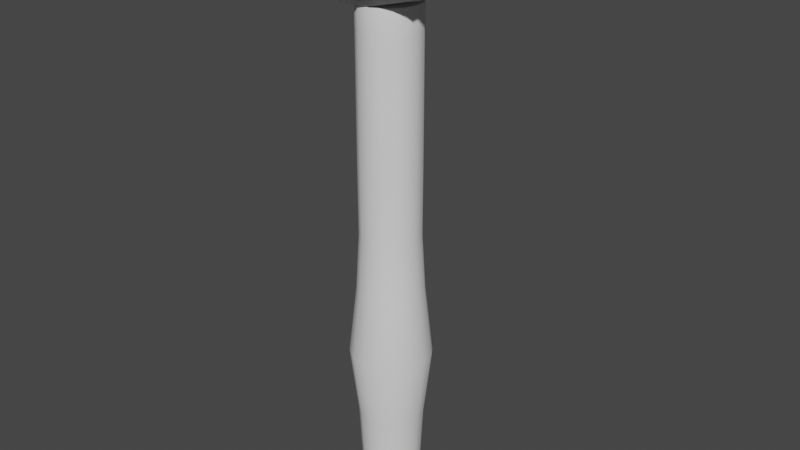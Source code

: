 # Source: hammer.blend  (saved by Blender 2.92.15; exported with 4.5.12 LTS)
import bpy
from mathutils import Matrix  # noqa: F401  (used for matrix-valued properties, if any)

bpy.ops.wm.read_factory_settings(use_empty=True)
scene = bpy.context.scene
scene.name = 'Scene'

# ---- collections
col_collection = bpy.data.collections.new('Collection'); scene.collection.children.link(col_collection)

# ---- world
world_world = bpy.data.worlds.new('World'); scene.world = world_world
world_world.use_nodes = True; world_world.node_tree.nodes.clear()
_N = world_world.node_tree.nodes; _L = world_world.node_tree.links
n0 = _N.new('ShaderNodeOutputWorld'); n0.name = 'World Output'; n0.location = (300, 300)
n1 = _N.new('ShaderNodeBackground'); n1.name = 'Background'; n1.location = (10, 300)
n1.inputs[0].default_value = (0.05088, 0.05088, 0.05088, 1.0)
_L.new(n1.outputs[0], n0.inputs[0])
n0.is_active_output = True
world_world.color = (0.05088, 0.05088, 0.05088)
world_world.use_sun_shadow = False
world_world.sun_shadow_jitter_overblur = 0.0

# ---- meshes
me_cylinder = bpy.data.meshes.new('Cylinder')
me_cylinder.from_pydata([(-5.394e-09, 0.9704, -1.06), (0.0, 1.0, 0.8532), (0.3714, 0.8965, -1.06), (0.3827, 0.9239, 0.8532), (0.6862, 0.6862, -1.06), (0.7071, 0.7071, 0.8532), (0.8965, 0.3714, -1.06), (0.9239, 0.3827, 0.8532), (0.9704, -4.394e-08, -1.06), (1.0, -4.371e-08, 0.8532), (0.8965, -0.3714, -1.06), (0.9239, -0.3827, 0.8532), (0.6862, -0.6862, -1.06), (0.7071, -0.7071, 0.8532), (0.3714, -0.8965, -1.06), (0.3827, -0.9239, 0.8532), (1.463e-07, -0.9704, -1.06), (1.51e-07, -1.0, 0.8532), (-0.3714, -0.8965, -1.06), (-0.3827, -0.9239, 0.8532), (-0.6862, -0.6862, -1.06), (-0.7071, -0.7071, 0.8532), (-0.8965, -0.3714, -1.06), (-0.9239, -0.3827, 0.8532), (-0.9704, 9.902e-09, -1.06), (-1.0, 1.192e-08, 0.8532), (-0.8965, 0.3714, -1.06), (-0.9239, 0.3827, 0.8532), (-0.6862, 0.6862, -1.06), (-0.7071, 0.7071, 0.8532), (-0.3714, 0.8965, -1.06), (-0.3827, 0.9239, 0.8532), (4.637e-10, 0.9871, -0.9936), (0.3777, 0.912, -0.9936), (0.698, 0.698, -0.9936), (0.912, 0.3777, -0.9936), (0.9871, -4.348e-08, -0.9936), (0.912, -0.3777, -0.9936), (0.698, -0.698, -0.9936), (0.3777, -0.912, -0.9936), (1.495e-07, -0.9871, -0.9936), (-0.3777, -0.912, -0.9936), (-0.698, -0.698, -0.9936), (-0.912, -0.3777, -0.9936), (-0.9871, 1.144e-08, -0.9936), (-0.912, 0.3777, -0.9936), (-0.698, 0.698, -0.9936), (-0.3777, 0.912, -0.9936), (3.917e-10, 0.9891, -0.005474), (0.3785, 0.9138, -0.005474), (0.6994, 0.6994, -0.005474), (0.9138, 0.3785, -0.005474), (0.9891, -4.352e-08, -0.005474), (0.9138, -0.3785, -0.005474), (0.6994, -0.6994, -0.005474), (0.3785, -0.9138, -0.005474), (1.497e-07, -0.9891, -0.005474), (-0.3785, -0.9138, -0.005474), (-0.6994, -0.6994, -0.005474), (-0.9138, -0.3785, -0.005474), (-0.9891, 1.151e-08, -0.005474), (-0.9138, 0.3785, -0.005474), (-0.6994, 0.6994, -0.005474), (-0.3785, 0.9138, -0.005474), (0.5181, 1.251, -0.5002), (0.9574, 0.9574, -0.5002), (1.251, 0.5181, -0.5002), (1.354, -6.014e-08, -0.5002), (1.251, -0.5181, -0.5002), (0.9574, -0.9574, -0.5002), (0.5181, -1.251, -0.5002), (1.809e-07, -1.354, -0.5002), (-0.5181, -1.251, -0.5002), (-0.9574, -0.9574, -0.5002), (-1.251, -0.5181, -0.5002), (-1.354, 1.518e-08, -0.5002), (-1.251, 0.5181, -0.5002), (-0.9574, 0.9574, -0.5002), (-0.5181, 1.251, -0.5002), (-2.35e-08, 1.354, -0.5002), (0.0, 1.0, 0.497), (0.3827, 0.9239, 0.497), (0.7071, 0.7071, 0.497), (0.9239, 0.3827, 0.497), (1.0, -4.371e-08, 0.497), (0.9239, -0.3827, 0.497), (0.7071, -0.7071, 0.497), (0.3827, -0.9239, 0.497), (1.51e-07, -1.0, 0.497), (-0.3827, -0.9239, 0.497), (-0.7071, -0.7071, 0.497), (-0.9239, -0.3827, 0.497), (-1.0, 1.192e-08, 0.497), (-0.9239, 0.3827, 0.497), (-0.7071, 0.7071, 0.497), (-0.3827, 0.9239, 0.497), (0.0, 1.0, 0.7485), (0.3827, 0.9239, 0.7485), (0.7071, 0.7071, 0.7485), (0.9239, 0.3827, 0.7485), (1.0, -4.371e-08, 0.7485), (0.9239, -0.3827, 0.7485), (0.7071, -0.7071, 0.7485), (0.3827, -0.9239, 0.7485), (1.51e-07, -1.0, 0.7485), (-0.3827, -0.9239, 0.7485), (-0.7071, -0.7071, 0.7485), (-0.9239, -0.3827, 0.7485), (-1.0, 1.192e-08, 0.7485), (-0.9239, 0.3827, 0.7485), (-0.7071, 0.7071, 0.7485), (-0.3827, 0.9239, 0.7485), (0.3827, 0.9239, 0.2485), (0.7071, 0.7071, 0.2485), (0.9239, 0.3827, 0.2485), (1.0, -4.371e-08, 0.2485), (0.9239, -0.3827, 0.2485), (0.7071, -0.7071, 0.2485), (0.3827, -0.9239, 0.2485), (1.51e-07, -1.0, 0.2485), (-0.3827, -0.9239, 0.2485), (-0.7071, -0.7071, 0.2485), (-0.9239, -0.3827, 0.2485), (-1.0, 1.192e-08, 0.2485), (-0.9239, 0.3827, 0.2485), (-0.7071, 0.7071, 0.2485), (-0.3827, 0.9239, 0.2485), (0.0, 1.0, 0.2485), (-4.138e-09, 1.09, -0.2275), (0.4173, 1.007, -0.2275), (0.7711, 0.7711, -0.2275), (1.007, 0.4173, -0.2275), (1.09, -4.749e-08, -0.2275), (1.007, -0.4173, -0.2275), (0.7711, -0.7711, -0.2275), (0.4173, -1.007, -0.2275), (1.605e-07, -1.09, -0.2275), (-0.4173, -1.007, -0.2275), (-0.7711, -0.7711, -0.2275), (-1.007, -0.4173, -0.2275), (-1.09, 1.318e-08, -0.2275), (-1.007, 0.4173, -0.2275), (-0.7711, 0.7711, -0.2275), (-0.4173, 1.007, -0.2275), (0.4153, 1.003, -0.7754), (0.7673, 0.7673, -0.7754), (1.003, 0.4153, -0.7754), (1.085, -4.733e-08, -0.7754), (1.003, -0.4153, -0.7754), (0.7673, -0.7673, -0.7754), (0.4153, -1.003, -0.7754), (1.599e-07, -1.085, -0.7754), (-0.4153, -1.003, -0.7754), (-0.7673, -0.7673, -0.7754), (-1.003, -0.4153, -0.7754), (-1.085, 1.305e-08, -0.7754), (-1.003, 0.4153, -0.7754), (-0.7673, 0.7673, -0.7754), (-0.4153, 1.003, -0.7754), (-3.927e-09, 1.085, -0.7754)], [], [(96, 1, 3, 97), (97, 3, 5, 98), (98, 5, 7, 99), (99, 7, 9, 100), (100, 9, 11, 101), (101, 11, 13, 102), (102, 13, 15, 103), (103, 15, 17, 104), (104, 17, 19, 105), (105, 19, 21, 106), (106, 21, 23, 107), (107, 23, 25, 108), (108, 25, 27, 109), (109, 27, 29, 110), (3, 1, 31, 29, 27, 25, 23, 21, 19, 17, 15, 13, 11, 9, 7, 5), (110, 29, 31, 111), (111, 31, 1, 96), (0, 2, 4, 6, 8, 10, 12, 14, 16, 18, 20, 22, 24, 26, 28, 30), (2, 0, 32, 33), (4, 2, 33, 34), (6, 4, 34, 35), (8, 6, 35, 36), (10, 8, 36, 37), (12, 10, 37, 38), (14, 12, 38, 39), (16, 14, 39, 40), (18, 16, 40, 41), (20, 18, 41, 42), (22, 20, 42, 43), (24, 22, 43, 44), (26, 24, 44, 45), (28, 26, 45, 46), (30, 28, 46, 47), (0, 30, 47, 32), (143, 63, 48, 128), (142, 62, 63, 143), (141, 61, 62, 142), (140, 60, 61, 141), (139, 59, 60, 140), (138, 58, 59, 139), (137, 57, 58, 138), (136, 56, 57, 137), (135, 55, 56, 136), (134, 54, 55, 135), (133, 53, 54, 134), (132, 52, 53, 133), (131, 51, 52, 132), (130, 50, 51, 131), (129, 49, 50, 130), (128, 48, 49, 129), (159, 79, 64, 144), (144, 64, 65, 145), (145, 65, 66, 146), (146, 66, 67, 147), (147, 67, 68, 148), (148, 68, 69, 149), (149, 69, 70, 150), (150, 70, 71, 151), (151, 71, 72, 152), (152, 72, 73, 153), (153, 73, 74, 154), (154, 74, 75, 155), (155, 75, 76, 156), (156, 76, 77, 157), (157, 77, 78, 158), (158, 78, 79, 159), (126, 95, 80, 127), (125, 94, 95, 126), (124, 93, 94, 125), (123, 92, 93, 124), (122, 91, 92, 123), (121, 90, 91, 122), (120, 89, 90, 121), (119, 88, 89, 120), (118, 87, 88, 119), (117, 86, 87, 118), (116, 85, 86, 117), (115, 84, 85, 116), (114, 83, 84, 115), (113, 82, 83, 114), (112, 81, 82, 113), (127, 80, 81, 112), (95, 111, 96, 80), (94, 110, 111, 95), (93, 109, 110, 94), (92, 108, 109, 93), (91, 107, 108, 92), (90, 106, 107, 91), (89, 105, 106, 90), (88, 104, 105, 89), (87, 103, 104, 88), (86, 102, 103, 87), (85, 101, 102, 86), (84, 100, 101, 85), (83, 99, 100, 84), (82, 98, 99, 83), (81, 97, 98, 82), (80, 96, 97, 81), (48, 127, 112, 49), (49, 112, 113, 50), (50, 113, 114, 51), (51, 114, 115, 52), (52, 115, 116, 53), (53, 116, 117, 54), (54, 117, 118, 55), (55, 118, 119, 56), (56, 119, 120, 57), (57, 120, 121, 58), (58, 121, 122, 59), (59, 122, 123, 60), (60, 123, 124, 61), (61, 124, 125, 62), (62, 125, 126, 63), (63, 126, 127, 48), (79, 128, 129, 64), (64, 129, 130, 65), (65, 130, 131, 66), (66, 131, 132, 67), (67, 132, 133, 68), (68, 133, 134, 69), (69, 134, 135, 70), (70, 135, 136, 71), (71, 136, 137, 72), (72, 137, 138, 73), (73, 138, 139, 74), (74, 139, 140, 75), (75, 140, 141, 76), (76, 141, 142, 77), (77, 142, 143, 78), (78, 143, 128, 79), (47, 158, 159, 32), (46, 157, 158, 47), (45, 156, 157, 46), (44, 155, 156, 45), (43, 154, 155, 44), (42, 153, 154, 43), (41, 152, 153, 42), (40, 151, 152, 41), (39, 150, 151, 40), (38, 149, 150, 39), (37, 148, 149, 38), (36, 147, 148, 37), (35, 146, 147, 36), (34, 145, 146, 35), (33, 144, 145, 34), (32, 159, 144, 33)])
me_cylinder.polygons.foreach_set('use_smooth', [True] * 146)
_uv = me_cylinder.uv_layers.new(name='UVMap')
_uv.uv.foreach_set('vector', [1.0, 0.9371, 1.0, 1.0, 0.9375, 1.0, 0.9375, 0.9371, 0.9375, 0.9371, 0.9375, 1.0, 0.875, 1.0, 0.875, 0.9371, 0.875, 0.9371, 0.875, 1.0, 0.8125, 1.0, 0.8125, 0.9371, 0.8125, 0.9371, 0.8125, 1.0, 0.75, 1.0, 0.75, 0.9371, 0.75, 0.9371, 0.75, 1.0, 0.6875, 1.0, 0.6875, 0.9371, 0.6875, 0.9371, 0.6875, 1.0, 0.625, 1.0, 0.625, 0.9371, 0.625, 0.9371, 0.625, 1.0, 0.5625, 1.0, 0.5625, 0.9371, 0.5625, 0.9371, 0.5625, 1.0, 0.5, 1.0, 0.5, 0.9371, 0.5, 0.9371, 0.5, 1.0, 0.4375, 1.0, 0.4375, 0.9371, 0.4375, 0.9371, 0.4375, 1.0, 0.375, 1.0, 0.375, 0.9371, 0.375, 0.9371, 0.375, 1.0, 0.3125, 1.0, 0.3125, 0.9371, 0.3125, 0.9371, 0.3125, 1.0, 0.25, 1.0, 0.25, 0.9371, 0.25, 0.9371, 0.25, 1.0, 0.1875, 1.0, 0.1875, 0.9371, 0.1875, 0.9371, 0.1875, 1.0, 0.125, 1.0, 0.125, 0.9371, 0.3418, 0.4717, 0.25, 0.49, 0.1582, 0.4717, 0.08029, 0.4197, 0.02827, 0.3418, 0.01, 0.25, 0.02827, 0.1582, 0.08029, 0.08029, 0.1582, 0.02827, 0.25, 0.01, 0.3418, 0.02827, 0.4197, 0.08029, 0.4717, 0.1582, 0.49, 0.25, 0.4717, 0.3418, 0.4197, 0.4197, 0.125, 0.9371, 0.125, 1.0, 0.0625, 1.0, 0.0625, 0.9371, 0.0625, 0.9371, 0.0625, 1.0, 0.0, 1.0, 0.0, 0.9371, 0.75, 0.4829, 0.8391, 0.4652, 0.9147, 0.4147, 0.9652, 0.3391, 0.9829, 0.25, 0.9652, 0.1609, 0.9147, 0.08532, 0.8391, 0.03483, 0.75, 0.0171, 0.6609, 0.03483, 0.5853, 0.08532, 0.5348, 0.1609, 0.5171, 0.25, 0.5348, 0.3391, 0.5853, 0.4147, 0.6609, 0.4652, 0.8391, 0.4652, 0.75, 0.4829, 0.75, 0.49, 0.8418, 0.4717, 0.9147, 0.4147, 0.8391, 0.4652, 0.8418, 0.4717, 0.9197, 0.4197, 0.9652, 0.3391, 0.9147, 0.4147, 0.9197, 0.4197, 0.9717, 0.3418, 0.9829, 0.25, 0.9652, 0.3391, 0.9717, 0.3418, 0.99, 0.25, 0.9652, 0.1609, 0.9829, 0.25, 0.99, 0.25, 0.9717, 0.1582, 0.9147, 0.08532, 0.9652, 0.1609, 0.9717, 0.1582, 0.9197, 0.08029, 0.8391, 0.03483, 0.9147, 0.08532, 0.9197, 0.08029, 0.8418, 0.02827, 0.75, 0.0171, 0.8391, 0.03483, 0.8418, 0.02827, 0.75, 0.01, 0.6609, 0.03483, 0.75, 0.0171, 0.75, 0.01, 0.6582, 0.02827, 0.5853, 0.08532, 0.6609, 0.03483, 0.6582, 0.02827, 0.5803, 0.08029, 0.5348, 0.1609, 0.5853, 0.08532, 0.5803, 0.08029, 0.5283, 0.1582, 0.5171, 0.25, 0.5348, 0.1609, 0.5283, 0.1582, 0.51, 0.25, 0.5348, 0.3391, 0.5171, 0.25, 0.51, 0.25, 0.5283, 0.3418, 0.5853, 0.4147, 0.5348, 0.3391, 0.5283, 0.3418, 0.5803, 0.4197, 0.6609, 0.4652, 0.5853, 0.4147, 0.5803, 0.4197, 0.6582, 0.4717, 0.75, 0.4829, 0.6609, 0.4652, 0.6582, 0.4717, 0.75, 0.49, 0.0625, 0.6875, 0.0625, 0.75, 0.0, 0.75, 0.0, 0.6875, 0.125, 0.6875, 0.125, 0.75, 0.0625, 0.75, 0.0625, 0.6875, 0.1875, 0.6875, 0.1875, 0.75, 0.125, 0.75, 0.125, 0.6875, 0.25, 0.6875, 0.25, 0.75, 0.1875, 0.75, 0.1875, 0.6875, 0.3125, 0.6875, 0.3125, 0.75, 0.25, 0.75, 0.25, 0.6875, 0.375, 0.6875, 0.375, 0.75, 0.3125, 0.75, 0.3125, 0.6875, 0.4375, 0.6875, 0.4375, 0.75, 0.375, 0.75, 0.375, 0.6875, 0.5, 0.6875, 0.5, 0.75, 0.4375, 0.75, 0.4375, 0.6875, 0.5625, 0.6875, 0.5625, 0.75, 0.5, 0.75, 0.5, 0.6875, 0.625, 0.6875, 0.625, 0.75, 0.5625, 0.75, 0.5625, 0.6875, 0.6875, 0.6875, 0.6875, 0.75, 0.625, 0.75, 0.625, 0.6875, 0.75, 0.6875, 0.75, 0.75, 0.6875, 0.75, 0.6875, 0.6875, 0.8125, 0.6875, 0.8125, 0.75, 0.75, 0.75, 0.75, 0.6875, 0.875, 0.6875, 0.875, 0.75, 0.8125, 0.75, 0.8125, 0.6875, 0.9375, 0.6875, 0.9375, 0.75, 0.875, 0.75, 0.875, 0.6875, 1.0, 0.6875, 1.0, 0.75, 0.9375, 0.75, 0.9375, 0.6875, 1.0, 0.5616, 1.0, 0.625, 0.9375, 0.625, 0.9375, 0.5616, 0.9375, 0.5616, 0.9375, 0.625, 0.875, 0.625, 0.875, 0.5616, 0.875, 0.5616, 0.875, 0.625, 0.8125, 0.625, 0.8125, 0.5616, 0.8125, 0.5616, 0.8125, 0.625, 0.75, 0.625, 0.75, 0.5616, 0.75, 0.5616, 0.75, 0.625, 0.6875, 0.625, 0.6875, 0.5616, 0.6875, 0.5616, 0.6875, 0.625, 0.625, 0.625, 0.625, 0.5616, 0.625, 0.5616, 0.625, 0.625, 0.5625, 0.625, 0.5625, 0.5616, 0.5625, 0.5616, 0.5625, 0.625, 0.5, 0.625, 0.5, 0.5616, 0.5, 0.5616, 0.5, 0.625, 0.4375, 0.625, 0.4375, 0.5616, 0.4375, 0.5616, 0.4375, 0.625, 0.375, 0.625, 0.375, 0.5616, 0.375, 0.5616, 0.375, 0.625, 0.3125, 0.625, 0.3125, 0.5616, 0.3125, 0.5616, 0.3125, 0.625, 0.25, 0.625, 0.25, 0.5616, 0.25, 0.5616, 0.25, 0.625, 0.1875, 0.625, 0.1875, 0.5616, 0.1875, 0.5616, 0.1875, 0.625, 0.125, 0.625, 0.125, 0.5616, 0.125, 0.5616, 0.125, 0.625, 0.0625, 0.625, 0.0625, 0.5616, 0.0625, 0.5616, 0.0625, 0.625, 0.0, 0.625, 0.0, 0.5616, 0.0625, 0.8121, 0.0625, 0.8742, 0.0, 0.8742, 0.0, 0.8121, 0.125, 0.8121, 0.125, 0.8742, 0.0625, 0.8742, 0.0625, 0.8121, 0.1875, 0.8121, 0.1875, 0.8742, 0.125, 0.8742, 0.125, 0.8121, 0.25, 0.8121, 0.25, 0.8742, 0.1875, 0.8742, 0.1875, 0.8121, 0.3125, 0.8121, 0.3125, 0.8742, 0.25, 0.8742, 0.25, 0.8121, 0.375, 0.8121, 0.375, 0.8742, 0.3125, 0.8742, 0.3125, 0.8121, 0.4375, 0.8121, 0.4375, 0.8742, 0.375, 0.8742, 0.375, 0.8121, 0.5, 0.8121, 0.5, 0.8742, 0.4375, 0.8742, 0.4375, 0.8121, 0.5625, 0.8121, 0.5625, 0.8742, 0.5, 0.8742, 0.5, 0.8121, 0.625, 0.8121, 0.625, 0.8742, 0.5625, 0.8742, 0.5625, 0.8121, 0.6875, 0.8121, 0.6875, 0.8742, 0.625, 0.8742, 0.625, 0.8121, 0.75, 0.8121, 0.75, 0.8742, 0.6875, 0.8742, 0.6875, 0.8121, 0.8125, 0.8121, 0.8125, 0.8742, 0.75, 0.8742, 0.75, 0.8121, 0.875, 0.8121, 0.875, 0.8742, 0.8125, 0.8742, 0.8125, 0.8121, 0.9375, 0.8121, 0.9375, 0.8742, 0.875, 0.8742, 0.875, 0.8121, 1.0, 0.8121, 1.0, 0.8742, 0.9375, 0.8742, 0.9375, 0.8121, 0.0625, 0.8742, 0.0625, 0.9371, 0.0, 0.9371, 0.0, 0.8742, 0.125, 0.8742, 0.125, 0.9371, 0.0625, 0.9371, 0.0625, 0.8742, 0.1875, 0.8742, 0.1875, 0.9371, 0.125, 0.9371, 0.125, 0.8742, 0.25, 0.8742, 0.25, 0.9371, 0.1875, 0.9371, 0.1875, 0.8742, 0.3125, 0.8742, 0.3125, 0.9371, 0.25, 0.9371, 0.25, 0.8742, 0.375, 0.8742, 0.375, 0.9371, 0.3125, 0.9371, 0.3125, 0.8742, 0.4375, 0.8742, 0.4375, 0.9371, 0.375, 0.9371, 0.375, 0.8742, 0.5, 0.8742, 0.5, 0.9371, 0.4375, 0.9371, 0.4375, 0.8742, 0.5625, 0.8742, 0.5625, 0.9371, 0.5, 0.9371, 0.5, 0.8742, 0.625, 0.8742, 0.625, 0.9371, 0.5625, 0.9371, 0.5625, 0.8742, 0.6875, 0.8742, 0.6875, 0.9371, 0.625, 0.9371, 0.625, 0.8742, 0.75, 0.8742, 0.75, 0.9371, 0.6875, 0.9371, 0.6875, 0.8742, 0.8125, 0.8742, 0.8125, 0.9371, 0.75, 0.9371, 0.75, 0.8742, 0.875, 0.8742, 0.875, 0.9371, 0.8125, 0.9371, 0.8125, 0.8742, 0.9375, 0.8742, 0.9375, 0.9371, 0.875, 0.9371, 0.875, 0.8742, 1.0, 0.8742, 1.0, 0.9371, 0.9375, 0.9371, 0.9375, 0.8742, 1.0, 0.75, 1.0, 0.8121, 0.9375, 0.8121, 0.9375, 0.75, 0.9375, 0.75, 0.9375, 0.8121, 0.875, 0.8121, 0.875, 0.75, 0.875, 0.75, 0.875, 0.8121, 0.8125, 0.8121, 0.8125, 0.75, 0.8125, 0.75, 0.8125, 0.8121, 0.75, 0.8121, 0.75, 0.75, 0.75, 0.75, 0.75, 0.8121, 0.6875, 0.8121, 0.6875, 0.75, 0.6875, 0.75, 0.6875, 0.8121, 0.625, 0.8121, 0.625, 0.75, 0.625, 0.75, 0.625, 0.8121, 0.5625, 0.8121, 0.5625, 0.75, 0.5625, 0.75, 0.5625, 0.8121, 0.5, 0.8121, 0.5, 0.75, 0.5, 0.75, 0.5, 0.8121, 0.4375, 0.8121, 0.4375, 0.75, 0.4375, 0.75, 0.4375, 0.8121, 0.375, 0.8121, 0.375, 0.75, 0.375, 0.75, 0.375, 0.8121, 0.3125, 0.8121, 0.3125, 0.75, 0.3125, 0.75, 0.3125, 0.8121, 0.25, 0.8121, 0.25, 0.75, 0.25, 0.75, 0.25, 0.8121, 0.1875, 0.8121, 0.1875, 0.75, 0.1875, 0.75, 0.1875, 0.8121, 0.125, 0.8121, 0.125, 0.75, 0.125, 0.75, 0.125, 0.8121, 0.0625, 0.8121, 0.0625, 0.75, 0.0625, 0.75, 0.0625, 0.8121, 0.0, 0.8121, 0.0, 0.75, 1.0, 0.625, 1.0, 0.6875, 0.9375, 0.6875, 0.9375, 0.625, 0.9375, 0.625, 0.9375, 0.6875, 0.875, 0.6875, 0.875, 0.625, 0.875, 0.625, 0.875, 0.6875, 0.8125, 0.6875, 0.8125, 0.625, 0.8125, 0.625, 0.8125, 0.6875, 0.75, 0.6875, 0.75, 0.625, 0.75, 0.625, 0.75, 0.6875, 0.6875, 0.6875, 0.6875, 0.625, 0.6875, 0.625, 0.6875, 0.6875, 0.625, 0.6875, 0.625, 0.625, 0.625, 0.625, 0.625, 0.6875, 0.5625, 0.6875, 0.5625, 0.625, 0.5625, 0.625, 0.5625, 0.6875, 0.5, 0.6875, 0.5, 0.625, 0.5, 0.625, 0.5, 0.6875, 0.4375, 0.6875, 0.4375, 0.625, 0.4375, 0.625, 0.4375, 0.6875, 0.375, 0.6875, 0.375, 0.625, 0.375, 0.625, 0.375, 0.6875, 0.3125, 0.6875, 0.3125, 0.625, 0.3125, 0.625, 0.3125, 0.6875, 0.25, 0.6875, 0.25, 0.625, 0.25, 0.625, 0.25, 0.6875, 0.1875, 0.6875, 0.1875, 0.625, 0.1875, 0.625, 0.1875, 0.6875, 0.125, 0.6875, 0.125, 0.625, 0.125, 0.625, 0.125, 0.6875, 0.0625, 0.6875, 0.0625, 0.625, 0.0625, 0.625, 0.0625, 0.6875, 0.0, 0.6875, 0.0, 0.625, 0.0625, 0.5, 0.0625, 0.5616, 0.0, 0.5616, 0.0, 0.5, 0.125, 0.5, 0.125, 0.5616, 0.0625, 0.5616, 0.0625, 0.5, 0.1875, 0.5, 0.1875, 0.5616, 0.125, 0.5616, 0.125, 0.5, 0.25, 0.5, 0.25, 0.5616, 0.1875, 0.5616, 0.1875, 0.5, 0.3125, 0.5, 0.3125, 0.5616, 0.25, 0.5616, 0.25, 0.5, 0.375, 0.5, 0.375, 0.5616, 0.3125, 0.5616, 0.3125, 0.5, 0.4375, 0.5, 0.4375, 0.5616, 0.375, 0.5616, 0.375, 0.5, 0.5, 0.5, 0.5, 0.5616, 0.4375, 0.5616, 0.4375, 0.5, 0.5625, 0.5, 0.5625, 0.5616, 0.5, 0.5616, 0.5, 0.5, 0.625, 0.5, 0.625, 0.5616, 0.5625, 0.5616, 0.5625, 0.5, 0.6875, 0.5, 0.6875, 0.5616, 0.625, 0.5616, 0.625, 0.5, 0.75, 0.5, 0.75, 0.5616, 0.6875, 0.5616, 0.6875, 0.5, 0.8125, 0.5, 0.8125, 0.5616, 0.75, 0.5616, 0.75, 0.5, 0.875, 0.5, 0.875, 0.5616, 0.8125, 0.5616, 0.8125, 0.5, 0.9375, 0.5, 0.9375, 0.5616, 0.875, 0.5616, 0.875, 0.5, 1.0, 0.5, 1.0, 0.5616, 0.9375, 0.5616, 0.9375, 0.5])
me_cylinder.use_remesh_fix_poles = True
me_cylinder.use_remesh_preserve_attributes = False
me_cylinder.use_mirror_vertex_groups = False
me_cylinder.update()
me_cylinder_001 = bpy.data.meshes.new('Cylinder.001')
me_cylinder_001.from_pydata([(0.001638, 0.7684, -1.377), (0.000346, 0.8231, 1.0), (0.3233, 0.7041, -1.377), (0.3415, 0.7552, 1.0), (0.5974, 0.5974, -1.377), (0.6307, 0.6301, 1.0), (0.6616, 0.3233, -1.377), (0.718, 0.3409, 1.0), (0.7259, -3.609e-08, -1.377), (0.7858, -0.0002434, 1.0), (0.6616, -0.3233, -1.377), (0.718, -0.3414, 1.0), (0.5974, -0.5974, -1.377), (0.6307, -0.6306, 1.0), (0.3233, -0.716, -1.377), (0.3415, -0.7664, 1.0), (0.001536, -0.7803, -1.377), (0.0003461, -0.8343, 1.0), (-0.3101, -0.716, -1.377), (-0.3408, -0.7664, 1.0), (-0.581, -0.5974, -1.377), (-0.63, -0.6306, 1.0), (-0.6247, -0.3233, -1.377), (-0.7021, -0.3414, 1.0), (-0.6837, 1.071e-08, -1.377), (-0.77, -0.0002434, 1.0), (-0.6247, 0.3233, -1.377), (-0.7021, 0.3409, 1.0), (-0.581, 0.5974, -1.377), (-0.63, 0.6301, 1.0), (-0.3099, 0.7041, -1.377), (-0.3408, 0.7552, 1.0), (0.007878, 0.5651, -0.1952), (0.2468, 0.5176, -0.1952), (0.4494, 0.4339, -0.1952), (0.5043, 0.2314, -0.1952), (0.5518, -0.007583, -0.1952), (0.5043, -0.2465, -0.1952), (0.4494, -0.4491, -0.1952), (0.2468, -0.5408, -0.1952), (0.007879, -0.5884, -0.1952), (-0.2311, -0.5408, -0.1952), (-0.4337, -0.4491, -0.1952), (-0.477, -0.2465, -0.1952), (-0.5245, -0.007583, -0.1952), (-0.477, 0.2314, -0.1952), (-0.4337, 0.4339, -0.1952), (-0.2311, 0.5176, -0.1952), (7.121e-09, 0.8848, 0.4057), (0.3678, 0.8116, 0.4057), (0.6797, 0.6797, 0.4057), (0.7691, 0.3678, 0.4057), (0.8423, -4.183e-08, 0.4057), (0.7691, -0.3678, 0.4057), (0.6797, -0.6797, 0.4057), (0.3678, -0.8236, 0.4057), (1.523e-07, -0.8967, 0.4057), (-0.3678, -0.8236, 0.4057), (-0.6797, -0.6797, 0.4057), (-0.7521, -0.3678, 0.4057), (-0.8253, 1.164e-08, 0.4057), (-0.7521, 0.3678, 0.4057), (-0.6797, 0.6797, 0.4057), (-0.3678, 0.8116, 0.4057), (0.3381, 0.7399, -0.783), (0.6248, 0.6248, -0.783), (0.6974, 0.3381, -0.783), (0.7647, -3.808e-08, -0.783), (0.6974, -0.3381, -0.783), (0.5152, -0.515, -0.6782), (0.3381, -0.7519, -0.783), (1.548e-07, -0.8191, -0.783), (-0.3381, -0.7519, -0.783), (-0.6248, -0.6248, -0.783), (-0.6804, -0.3381, -0.783), (-0.7477, 1.108e-08, -0.783), (-0.6804, 0.3381, -0.783), (-0.6248, 0.6248, -0.783), (-0.3381, 0.7399, -0.783), (2.136e-08, 0.8072, -0.783), (0.001638, 0.7684, -1.377), (0.3233, 0.7041, -1.377), (0.5974, 0.5974, -1.377), (0.6616, 0.3233, -1.377), (0.7259, -3.609e-08, -1.377), (0.6616, -0.3233, -1.377), (0.5974, -0.5974, -1.377), (0.3233, -0.716, -1.377), (0.001536, -0.7803, -1.377), (-0.3101, -0.716, -1.377), (-0.581, -0.5974, -1.377), (-0.6247, -0.3233, -1.377), (-0.6837, 1.071e-08, -1.377), (-0.6247, 0.3233, -1.377), (-0.581, 0.5974, -1.377), (-0.3099, 0.7041, -1.377), (0.3396, 0.7684, -3.438), (0.4185, 0.7041, -3.737), (0.4551, 0.5974, -3.991), (0.453, -0.5974, -3.991), (0.4173, -0.716, -3.737), (0.3394, -0.7803, -3.438), (-0.1029, -0.716, -2.408), (-0.337, -0.5974, -2.265), (-0.3773, -0.3233, -2.241), (-0.4323, 1.071e-08, -2.207), (-0.3773, 0.3233, -2.241), (-0.337, 0.5974, -2.265), (-0.1029, 0.7041, -2.408), (-0.1542, 0.7362, -1.377), (-0.1702, 0.7892, 1.0), (-0.1116, 0.5413, -0.1952), (-0.1839, 0.8482, 0.4057), (-0.1691, 0.7735, -0.783), (-0.1542, 0.7362, -1.377), (0.03523, 0.7362, -2.492), (-0.08094, 0.7514, -1.377), (-0.05522, 0.5526, -0.1952), (-0.09712, 0.8655, 0.4057), (-0.08928, 0.7894, -0.783), (-0.08094, 0.7514, -1.377), (0.1004, 0.7514, -2.531), (-0.08973, 0.8052, 1.0), (0.3291, 0.7626, -3.411), (0.3267, -0.7733, -3.405), (0.4673, 0.3233, -3.761), (0.4461, 0.3799, -4.039), (0.6257, 0.03231, -2.333), (-0.3496, 0.03231, -2.333), (0.3283, 0.2516, -3.409), (0.4436, -0.3675, -4.041), (0.4598, -0.3233, -3.832), (0.6258, -0.007125, -2.333), (-0.3521, -0.007125, -2.333), (0.3275, -0.2338, -3.407), (0.4468, -0.3571, -3.992), (0.6259, -3.609e-08, -2.333), (-0.3529, 0.0007357, -2.333)], [], [(48, 1, 3, 49), (49, 3, 5, 50), (50, 5, 7, 51), (51, 7, 9, 52), (52, 9, 11, 53), (53, 11, 13, 54), (54, 13, 15, 55), (55, 15, 17, 56), (56, 17, 19, 57), (57, 19, 21, 58), (58, 21, 23, 59), (59, 23, 25, 60), (60, 25, 27, 61), (61, 27, 29, 62), (3, 1, 122, 110, 31, 29, 27, 25, 23, 21, 19, 17, 15, 13, 11, 9, 7, 5), (62, 29, 31, 63), (118, 122, 1, 48), (12, 14, 100, 99), (119, 117, 32, 79), (77, 46, 47, 78), (76, 45, 46, 77), (75, 44, 45, 76), (74, 43, 44, 75), (73, 42, 43, 74), (72, 41, 42, 73), (71, 40, 41, 72), (70, 39, 40, 71), (69, 38, 39, 70), (68, 37, 38, 69), (67, 36, 37, 68), (66, 35, 36, 67), (65, 34, 35, 66), (64, 33, 34, 65), (79, 32, 33, 64), (117, 118, 48, 32), (46, 62, 63, 47), (45, 61, 62, 46), (44, 60, 61, 45), (43, 59, 60, 44), (42, 58, 59, 43), (41, 57, 58, 42), (40, 56, 57, 41), (39, 55, 56, 40), (38, 54, 55, 39), (37, 53, 54, 38), (36, 52, 53, 37), (35, 51, 52, 36), (34, 50, 51, 35), (33, 49, 50, 34), (32, 48, 49, 33), (80, 79, 64, 81), (81, 64, 65, 82), (82, 65, 66, 83), (83, 66, 67, 84), (84, 67, 68, 85), (85, 68, 69, 86), (86, 69, 70, 87), (87, 70, 71, 88), (88, 71, 72, 89), (89, 72, 73, 90), (90, 73, 74, 91), (91, 74, 75, 92), (92, 75, 76, 93), (93, 76, 77, 94), (94, 77, 78, 95), (116, 119, 79, 80), (2, 0, 80, 81), (4, 2, 81, 82), (6, 4, 82, 83), (8, 6, 83, 84), (10, 8, 84, 85), (12, 10, 85, 86), (14, 12, 86, 87), (16, 14, 87, 88), (18, 16, 88, 89), (20, 18, 89, 90), (22, 20, 90, 91), (24, 22, 91, 92), (26, 24, 92, 93), (28, 26, 93, 94), (30, 28, 94, 95), (114, 30, 95, 109), (96, 97, 98, 126, 129, 123), (28, 30, 108, 107), (14, 16, 101, 100), (0, 2, 97, 96), (120, 0, 96, 123, 121), (16, 18, 102, 124, 101), (2, 4, 98, 97), (18, 20, 103, 102), (4, 6, 125, 126, 98), (20, 22, 104, 103), (6, 8, 136, 127, 125), (22, 24, 105, 104), (8, 10, 131, 132, 136), (24, 26, 106, 105), (10, 12, 99, 130, 131), (26, 28, 107, 106), (30, 114, 115, 108), (120, 114, 109, 116), (95, 78, 113, 109), (47, 63, 112, 111), (78, 47, 111, 113), (63, 31, 110, 112), (0, 120, 116, 80), (114, 120, 121, 115), (109, 113, 119, 116), (111, 112, 118, 117), (113, 111, 117, 119), (112, 110, 122, 118), (123, 129, 128, 137, 105, 106, 107, 108, 115, 121), (105, 137, 133, 134, 124, 102, 103, 104), (127, 128, 129, 126, 125), (135, 130, 99), (134, 135, 99, 100, 101, 124), (133, 132, 131, 130, 135, 134), (128, 127, 136, 132, 133, 137)])
me_cylinder_001.polygons.foreach_set('use_smooth', [1, 1, 1, 1, 1, 1, 1, 1, 1, 1, 1, 1, 1, 1, 1, 1, 1, 1, 1, 1, 1, 1, 1, 1, 1, 1, 1, 1, 1, 1, 1, 1, 1, 1, 1, 1, 1, 1, 1, 1, 1, 1, 1, 1, 1, 1, 1, 1, 1, 1, 1, 1, 1, 1, 1, 1, 1, 1, 1, 1, 1, 1, 1, 1, 1, 1, 1, 1, 1, 1, 1, 1, 1, 1, 1, 1, 1, 1, 1, 1, 1, 1, 1, 1, 1, 1, 1, 1, 1, 1, 1, 1, 1, 1, 1, 1, 1, 1, 1, 1, 1, 1, 1, 1, 1, 1, 1, 1, 1, 1, 1, 1, 0, 1, 1, 0, 0])
_uv = me_cylinder_001.uv_layers.new(name='UVMap')
_uv.uv.foreach_set('vector', [1.0, 0.875, 1.0, 1.0, 0.9375, 1.0, 0.9375, 0.875, 0.9375, 0.875, 0.9375, 1.0, 0.875, 1.0, 0.875, 0.875, 0.875, 0.875, 0.875, 1.0, 0.8125, 1.0, 0.8125, 0.875, 0.8125, 0.875, 0.8125, 1.0, 0.75, 1.0, 0.75, 0.875, 0.75, 0.875, 0.75, 1.0, 0.6875, 1.0, 0.6875, 0.875, 0.6875, 0.875, 0.6875, 1.0, 0.625, 1.0, 0.625, 0.875, 0.625, 0.875, 0.625, 1.0, 0.5625, 1.0, 0.5625, 0.875, 0.5625, 0.875, 0.5625, 1.0, 0.5, 1.0, 0.5, 0.875, 0.5, 0.875, 0.5, 1.0, 0.4375, 1.0, 0.4375, 0.875, 0.4375, 0.875, 0.4375, 1.0, 0.375, 1.0, 0.375, 0.875, 0.375, 0.875, 0.375, 1.0, 0.3125, 1.0, 0.3125, 0.875, 0.3125, 0.875, 0.3125, 1.0, 0.25, 1.0, 0.25, 0.875, 0.25, 0.875, 0.25, 1.0, 0.1875, 1.0, 0.1875, 0.875, 0.1875, 0.875, 0.1875, 1.0, 0.125, 1.0, 0.125, 0.875, 0.3418, 0.4717, 0.25, 0.49, 0.2257, 0.4852, 0.2041, 0.4809, 0.1582, 0.4717, 0.08029, 0.4197, 0.02827, 0.3418, 0.01, 0.25, 0.02827, 0.1582, 0.08029, 0.08029, 0.1582, 0.02827, 0.25, 0.01, 0.3418, 0.02827, 0.4197, 0.08029, 0.4717, 0.1582, 0.49, 0.25, 0.4717, 0.3418, 0.4197, 0.4197, 0.125, 0.875, 0.125, 1.0, 0.0625, 1.0, 0.0625, 0.875, 0.0165, 0.875, 0.0165, 1.0, 0.0, 1.0, 0.0, 0.875, 0.9197, 0.08029, 0.8418, 0.02827, 0.8418, 0.02827, 0.9197, 0.08029, 0.0165, 0.625, 0.0165, 0.75, 0.0, 0.75, 0.0, 0.625, 0.125, 0.625, 0.125, 0.75, 0.0625, 0.75, 0.0625, 0.625, 0.1875, 0.625, 0.1875, 0.75, 0.125, 0.75, 0.125, 0.625, 0.25, 0.625, 0.25, 0.75, 0.1875, 0.75, 0.1875, 0.625, 0.3125, 0.625, 0.3125, 0.75, 0.25, 0.75, 0.25, 0.625, 0.375, 0.625, 0.375, 0.75, 0.3125, 0.75, 0.3125, 0.625, 0.4375, 0.625, 0.4375, 0.75, 0.375, 0.75, 0.375, 0.625, 0.5, 0.625, 0.5, 0.75, 0.4375, 0.75, 0.4375, 0.625, 0.5625, 0.625, 0.5625, 0.75, 0.5, 0.75, 0.5, 0.625, 0.625, 0.625, 0.625, 0.75, 0.5625, 0.75, 0.5625, 0.625, 0.6875, 0.625, 0.6875, 0.75, 0.625, 0.75, 0.625, 0.625, 0.75, 0.625, 0.75, 0.75, 0.6875, 0.75, 0.6875, 0.625, 0.8125, 0.625, 0.8125, 0.75, 0.75, 0.75, 0.75, 0.625, 0.875, 0.625, 0.875, 0.75, 0.8125, 0.75, 0.8125, 0.625, 0.9375, 0.625, 0.9375, 0.75, 0.875, 0.75, 0.875, 0.625, 1.0, 0.625, 1.0, 0.75, 0.9375, 0.75, 0.9375, 0.625, 0.0165, 0.75, 0.0165, 0.875, 0.0, 0.875, 0.0, 0.75, 0.125, 0.75, 0.125, 0.875, 0.0625, 0.875, 0.0625, 0.75, 0.1875, 0.75, 0.1875, 0.875, 0.125, 0.875, 0.125, 0.75, 0.25, 0.75, 0.25, 0.875, 0.1875, 0.875, 0.1875, 0.75, 0.3125, 0.75, 0.3125, 0.875, 0.25, 0.875, 0.25, 0.75, 0.375, 0.75, 0.375, 0.875, 0.3125, 0.875, 0.3125, 0.75, 0.4375, 0.75, 0.4375, 0.875, 0.375, 0.875, 0.375, 0.75, 0.5, 0.75, 0.5, 0.875, 0.4375, 0.875, 0.4375, 0.75, 0.5625, 0.75, 0.5625, 0.875, 0.5, 0.875, 0.5, 0.75, 0.625, 0.75, 0.625, 0.875, 0.5625, 0.875, 0.5625, 0.75, 0.6875, 0.75, 0.6875, 0.875, 0.625, 0.875, 0.625, 0.75, 0.75, 0.75, 0.75, 0.875, 0.6875, 0.875, 0.6875, 0.75, 0.8125, 0.75, 0.8125, 0.875, 0.75, 0.875, 0.75, 0.75, 0.875, 0.75, 0.875, 0.875, 0.8125, 0.875, 0.8125, 0.75, 0.9375, 0.75, 0.9375, 0.875, 0.875, 0.875, 0.875, 0.75, 1.0, 0.75, 1.0, 0.875, 0.9375, 0.875, 0.9375, 0.75, 1.0, 0.5, 1.0, 0.625, 0.9375, 0.625, 0.9375, 0.5, 0.9375, 0.5, 0.9375, 0.625, 0.875, 0.625, 0.875, 0.5, 0.875, 0.5, 0.875, 0.625, 0.8125, 0.625, 0.8125, 0.5, 0.8125, 0.5, 0.8125, 0.625, 0.75, 0.625, 0.75, 0.5, 0.75, 0.5, 0.75, 0.625, 0.6875, 0.625, 0.6875, 0.5, 0.6875, 0.5, 0.6875, 0.625, 0.625, 0.625, 0.625, 0.5, 0.625, 0.5, 0.625, 0.625, 0.5625, 0.625, 0.5625, 0.5, 0.5625, 0.5, 0.5625, 0.625, 0.5, 0.625, 0.5, 0.5, 0.5, 0.5, 0.5, 0.625, 0.4375, 0.625, 0.4375, 0.5, 0.4375, 0.5, 0.4375, 0.625, 0.375, 0.625, 0.375, 0.5, 0.375, 0.5, 0.375, 0.625, 0.3125, 0.625, 0.3125, 0.5, 0.3125, 0.5, 0.3125, 0.625, 0.25, 0.625, 0.25, 0.5, 0.25, 0.5, 0.25, 0.625, 0.1875, 0.625, 0.1875, 0.5, 0.1875, 0.5, 0.1875, 0.625, 0.125, 0.625, 0.125, 0.5, 0.125, 0.5, 0.125, 0.625, 0.0625, 0.625, 0.0625, 0.5, 0.0165, 0.5, 0.0165, 0.625, 0.0, 0.625, 0.0, 0.5, 0.8418, 0.4717, 0.75, 0.49, 0.75, 0.49, 0.8418, 0.4717, 0.9197, 0.4197, 0.8418, 0.4717, 0.8418, 0.4717, 0.9197, 0.4197, 0.9717, 0.3418, 0.9197, 0.4197, 0.9197, 0.4197, 0.9717, 0.3418, 0.99, 0.25, 0.9717, 0.3418, 0.9717, 0.3418, 0.99, 0.25, 0.9717, 0.1582, 0.99, 0.25, 0.99, 0.25, 0.9717, 0.1582, 0.9197, 0.08029, 0.9717, 0.1582, 0.9717, 0.1582, 0.9197, 0.08029, 0.8418, 0.02827, 0.9197, 0.08029, 0.9197, 0.08029, 0.8418, 0.02827, 0.75, 0.01, 0.8418, 0.02827, 0.8418, 0.02827, 0.75, 0.01, 0.6582, 0.02827, 0.75, 0.01, 0.75, 0.01, 0.6582, 0.02827, 0.5803, 0.08029, 0.6582, 0.02827, 0.6582, 0.02827, 0.5803, 0.08029, 0.5283, 0.1582, 0.5803, 0.08029, 0.5803, 0.08029, 0.5283, 0.1582, 0.51, 0.25, 0.5283, 0.1582, 0.5283, 0.1582, 0.51, 0.25, 0.5283, 0.3418, 0.51, 0.25, 0.51, 0.25, 0.5283, 0.3418, 0.5803, 0.4197, 0.5283, 0.3418, 0.5283, 0.3418, 0.5803, 0.4197, 0.6582, 0.4717, 0.5803, 0.4197, 0.5803, 0.4197, 0.6582, 0.4717, 0.7041, 0.4809, 0.6582, 0.4717, 0.6582, 0.4717, 0.7041, 0.4809, 0.75, 0.49, 0.8418, 0.4717, 0.9197, 0.4197, 0.961, 0.3579, 0.7412, 0.3299, 0.7418, 0.4884, 0.5803, 0.4197, 0.6582, 0.4717, 0.6582, 0.4717, 0.5803, 0.4197, 0.8418, 0.02827, 0.75, 0.01, 0.75, 0.01, 0.8418, 0.02827, 0.75, 0.49, 0.8418, 0.4717, 0.8418, 0.4717, 0.75, 0.49, 0.7257, 0.4852, 0.75, 0.49, 0.75, 0.49, 0.7418, 0.4884, 0.7257, 0.4852, 0.75, 0.01, 0.6582, 0.02827, 0.6582, 0.02827, 0.74, 0.01199, 0.75, 0.01, 0.8418, 0.4717, 0.9197, 0.4197, 0.9197, 0.4197, 0.8418, 0.4717, 0.6582, 0.02827, 0.5803, 0.08029, 0.5803, 0.08029, 0.6582, 0.02827, 0.9197, 0.4197, 0.9717, 0.3418, 0.9717, 0.3418, 0.961, 0.3579, 0.9197, 0.4197, 0.5803, 0.08029, 0.5283, 0.1582, 0.5283, 0.1582, 0.5803, 0.08029, 0.9717, 0.3418, 0.99, 0.25, 0.99, 0.25, 0.9882, 0.2591, 0.9717, 0.3418, 0.5283, 0.1582, 0.51, 0.25, 0.51, 0.25, 0.5283, 0.1582, 0.99, 0.25, 0.9717, 0.1582, 0.9717, 0.1582, 0.9896, 0.248, 0.99, 0.25, 0.51, 0.25, 0.5283, 0.3418, 0.5283, 0.3418, 0.51, 0.25, 0.9717, 0.1582, 0.9197, 0.08029, 0.9197, 0.08029, 0.9633, 0.1456, 0.9717, 0.1582, 0.5283, 0.3418, 0.5803, 0.4197, 0.5803, 0.4197, 0.5283, 0.3418, 0.6582, 0.4717, 0.7041, 0.4809, 0.7041, 0.4809, 0.6582, 0.4717, 0.7257, 0.4852, 0.7041, 0.4809, 0.7041, 0.4809, 0.3629, 0.2426, 0.0625, 0.5, 0.0625, 0.625, 0.03125, 0.625, 0.03125, 0.5, 0.0625, 0.75, 0.0625, 0.875, 0.03125, 0.875, 0.03125, 0.75, 0.0625, 0.625, 0.0625, 0.75, 0.03125, 0.75, 0.03125, 0.625, 0.0625, 0.875, 0.0625, 1.0, 0.03125, 1.0, 0.03125, 0.875, 0.75, 0.49, 0.7257, 0.4852, 0.3629, 0.2426, 0.75, 0.49, 0.7041, 0.4809, 0.7257, 0.4852, 0.7257, 0.4852, 0.7041, 0.4809, 0.03125, 0.5, 0.03125, 0.625, 0.0165, 0.625, 0.0165, 0.5, 0.03125, 0.75, 0.03125, 0.875, 0.0165, 0.875, 0.0165, 0.75, 0.03125, 0.625, 0.03125, 0.75, 0.0165, 0.75, 0.0165, 0.625, 0.03125, 0.875, 0.03125, 1.0, 0.0165, 1.0, 0.0165, 0.875, 0.7418, 0.4884, 0.7412, 0.3299, 0.5365, 0.2597, 0.5341, 0.2504, 0.51, 0.25, 0.5283, 0.3418, 0.5803, 0.4197, 0.6582, 0.4717, 0.7041, 0.4809, 0.7257, 0.4852, 0.51, 0.25, 0.5341, 0.2504, 0.5346, 0.2481, 0.7406, 0.1793, 0.74, 0.01199, 0.6582, 0.02827, 0.5803, 0.08029, 0.5283, 0.1582, 0.5418, 0.25, 0.4559, 0.25, 0.5143, 0.3268, 0.5221, 0.3717, 0.5244, 0.3519, 0.9312, 0.1487, 0.9633, 0.1456, 0.9197, 0.08029, 0.7406, 0.1793, 0.9312, 0.1487, 0.9197, 0.08029, 0.8418, 0.02827, 0.75, 0.01, 0.74, 0.01199, 0.4557, 1.0, 0.5418, 1.0, 0.5237, 0.8931, 0.5219, 0.8781, 0.5223, 0.8816, 0.5142, 0.9233, 0.4559, 0.25, 0.5418, 0.25, 0.5418, 0.04517, 0.5418, 0.0, 0.4557, 0.0, 0.4556, 0.04983])
me_cylinder_001.use_remesh_fix_poles = True
me_cylinder_001.use_remesh_preserve_attributes = False
me_cylinder_001.use_mirror_vertex_groups = False
me_cylinder_001.update()

# ---- objects
ob_cylinder = bpy.data.objects.new('Cylinder', me_cylinder)
ob_hammer_head = bpy.data.objects.new('Hammer Head', me_cylinder_001)

# ---- transforms, parenting, visibility, modifiers, constraints
ob_cylinder.location = (0.0, 0.0, 0.0)
ob_cylinder.scale = (0.4452, 0.4452, 3.776)
ob_cylinder.lineart.crease_threshold = 0.0
ob_hammer_head.location = (-0.9692, -0.009101, 3.67)
ob_hammer_head.rotation_euler = (-0.0, -1.571, 0.0)
ob_hammer_head.scale = (0.7505, 0.7505, 0.7505)
ob_hammer_head.lineart.crease_threshold = 0.0

# ---- collection membership
col_collection.objects.link(ob_cylinder)
col_collection.objects.link(ob_hammer_head)

# ---- scene / render settings (as saved in the file)
scene.frame_start = 1; scene.frame_end = 250; scene.frame_set(1)
scene.render.engine = 'BLENDER_EEVEE_NEXT'
scene.cycles.use_denoising = False
scene.cycles.samples = 128
scene.cycles.sampling_pattern = 'TABULATED_SOBOL'
scene.cycles.use_adaptive_sampling = False
scene.cycles.use_light_tree = False
scene.view_settings.view_transform = 'Filmic'
bpy.context.view_layer.update()

# ---- added for rendering (the .blend has no active camera and no usable light): camera, sun
cam_auto = bpy.data.cameras.new('AutoCamera')
cam_auto.lens = 50.0
cam_auto.sensor_width = 36.0
cam_auto.clip_end = 1000.0
ob_auto_camera = bpy.data.objects.new('AutoCamera', cam_auto)
scene.collection.objects.link(ob_auto_camera)
ob_auto_camera.location = (8.70542, -10.2535, 6.97634)
ob_auto_camera.rotation_euler = (1.09748, -7.21219e-08, 0.694738)
scene.camera = ob_auto_camera
light_auto_sun = bpy.data.lights.new('AutoSun', 'SUN')
light_auto_sun.energy = 3.0
light_auto_sun.angle = 0.0523599
ob_auto_sun = bpy.data.objects.new('AutoSun', light_auto_sun)
scene.collection.objects.link(ob_auto_sun)
ob_auto_sun.rotation_euler = (0.872665, 0.174533, 0.523599)
bpy.context.view_layer.update()
